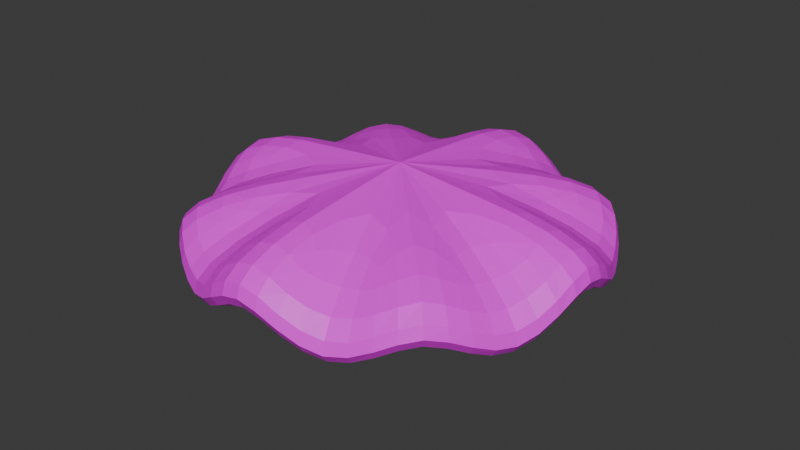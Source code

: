 # Source: lettuce.blend  (saved by Blender 4.1.24; exported with 4.5.12 LTS)
import bpy
from mathutils import Matrix  # noqa: F401  (used for matrix-valued properties, if any)

bpy.ops.wm.read_factory_settings(use_empty=True)
scene = bpy.context.scene
scene.name = 'Scene'

# ---- collections
col_collection = bpy.data.collections.new('Collection'); scene.collection.children.link(col_collection)

# ---- images (referenced by path relative to the original .blend; pixels are not part of the script)
import os
ASSET_DIR = os.environ.get("B2B_ASSET_DIR", "")  # directory of the original .blend (textures are referenced by path, not embedded)
HERE = os.path.dirname(os.path.abspath(__file__))  # packed textures are extracted next to this script under _unpacked/

def load_image(name, relpath, width, height, colorspace="sRGB"):
    """Load a texture the original file referenced (path relative to the .blend, or extracted next to this script)."""
    p = next((c for c in (os.path.join(HERE, relpath), os.path.join(ASSET_DIR, relpath)) if relpath and os.path.exists(c)), "")
    if p:
        img = bpy.data.images.load(p, check_existing=True)
        img.name = name
    else:  # same state as the original file: an image datablock whose file is absent (Cycles renders it pink)
        img = bpy.data.images.new(name, width, height)
        img.source = "FILE"
        img.filepath = "//" + (relpath or name)
    img.colorspace_settings.name = colorspace
    return img
img_leaf_fresh_green_salad_closeup_392895_242005_jpg = load_image('leaf-fresh-green-salad-closeup_392895-242005.jpg', 'leaf-fresh-green-salad-closeup_392895-242005.jpg', 1024, 1024, 'sRGB')

# ---- materials (node trees are filled in below, after node groups)
mat_material_001 = bpy.data.materials.new('Material.001')
mat_material_001.use_transparent_shadow = False

# ---- material node trees
mat_material_001.use_nodes = True; mat_material_001.node_tree.nodes.clear()
_N = mat_material_001.node_tree.nodes; _L = mat_material_001.node_tree.links
n0 = _N.new('ShaderNodeBsdfPrincipled'); n0.name = 'Principled BSDF'; n0.location = (10, 300)
n1 = _N.new('ShaderNodeOutputMaterial'); n1.name = 'Material Output'; n1.location = (300, 300)
n2 = _N.new('ShaderNodeTexImage'); n2.name = 'Image Texture'; n2.location = (-280, 271)
n2.image = img_leaf_fresh_green_salad_closeup_392895_242005_jpg
_L.new(n0.outputs[0], n1.inputs[0])
_L.new(n2.outputs[0], n0.inputs[0])
n1.is_active_output = True

# ---- world
world_world = bpy.data.worlds.new('World'); scene.world = world_world
world_world.use_nodes = True; world_world.node_tree.nodes.clear()
_N = world_world.node_tree.nodes; _L = world_world.node_tree.links
n0 = _N.new('ShaderNodeOutputWorld'); n0.name = 'World Output'; n0.location = (300, 300)
n1 = _N.new('ShaderNodeBackground'); n1.name = 'Background'; n1.location = (10, 300)
n1.inputs[0].default_value = (0.05088, 0.05088, 0.05088, 1.0)
_L.new(n1.outputs[0], n0.inputs[0])
n0.is_active_output = True
world_world.color = (0.05088, 0.05088, 0.05088)
world_world.use_sun_shadow = False
world_world.sun_shadow_jitter_overblur = 0.0

# ---- meshes
me_circle = bpy.data.meshes.new('Circle')
me_circle.from_pydata([(0.0, 0.0, 0.3722), (0.0, 1.0, 0.3722), (-0.3827, 0.9239, 0.0), (-0.7071, 0.7071, 0.3024), (-0.9239, 0.3827, 0.0), (-1.0, 0.0, 0.3722), (-0.9239, -0.3827, 0.0), (-0.7071, -0.7071, 0.3024), (-0.3827, -0.9239, 0.0), (0.0, -1.0, 0.3722), (0.3827, -0.9239, 0.0), (0.7071, -0.7071, 0.3024), (0.9239, -0.3827, 0.0), (1.0, 0.0, 0.3722), (0.9239, 0.3827, 0.0), (0.7071, 0.7071, 0.3024), (0.3827, 0.9239, 0.0)], [], [(0, 1, 2), (0, 2, 3), (0, 3, 4), (0, 4, 5), (0, 5, 6), (0, 6, 7), (0, 7, 8), (0, 8, 9), (0, 9, 10), (0, 10, 11), (0, 11, 12), (0, 12, 13), (0, 13, 14), (0, 14, 15), (0, 15, 16), (0, 16, 1)])
_uv = me_circle.uv_layers.new(name='UVMap')
_uv.uv.foreach_set('vector', [0.5, 0.5, 0.5, 1.0, 0.3087, 0.9619, 0.5, 0.5, 0.3087, 0.9619, 0.1464, 0.8536, 0.5, 0.5, 0.1464, 0.8536, 0.03806, 0.6913, 0.5, 0.5, 0.03806, 0.6913, 0.0, 0.5, 0.5, 0.5, 0.0, 0.5, 0.03806, 0.3087, 0.5, 0.5, 0.03806, 0.3087, 0.1464, 0.1464, 0.5, 0.5, 0.1464, 0.1464, 0.3087, 0.03806, 0.5, 0.5, 0.3087, 0.03806, 0.5, 0.0, 0.5, 0.5, 0.5, 0.0, 0.6913, 0.03806, 0.5, 0.5, 0.6913, 0.03806, 0.8536, 0.1464, 0.5, 0.5, 0.8536, 0.1464, 0.9619, 0.3087, 0.5, 0.5, 0.9619, 0.3087, 1.0, 0.5, 0.5, 0.5, 1.0, 0.5, 0.9619, 0.6913, 0.5, 0.5, 0.9619, 0.6913, 0.8536, 0.8536, 0.5, 0.5, 0.8536, 0.8536, 0.6913, 0.9619, 0.5, 0.5, 0.6913, 0.9619, 0.5, 1.0])
me_circle.materials.append(mat_material_001)
me_circle.update()

# ---- objects
ob_circle = bpy.data.objects.new('Circle', me_circle)

# ---- transforms, parenting, visibility, modifiers, constraints
ob_circle.location = (0.0, 0.0, 0.0)
ob_circle.scale = (0.1151, 0.1151, 0.1366)
_m = ob_circle.modifiers.new('Solidify', 'SOLIDIFY')
_m.thickness = 0.18
_m.use_even_offset = True
_m = ob_circle.modifiers.new('Subdivision', 'SUBSURF')
_m.levels = 4

# ---- collection membership
col_collection.objects.link(ob_circle)

# ---- scene / render settings (as saved in the file)
scene.frame_start = 1; scene.frame_end = 250; scene.frame_set(1)
scene.render.engine = 'BLENDER_EEVEE_NEXT'
scene.cycles.sampling_pattern = 'TABULATED_SOBOL'
scene.eevee.ray_tracing_options.trace_max_roughness = 0.0
bpy.context.view_layer.update()

# ---- added for rendering (the .blend has no active camera and no usable light): camera, sun
cam_auto = bpy.data.cameras.new('AutoCamera')
cam_auto.lens = 50.0
cam_auto.sensor_width = 36.0
cam_auto.clip_end = 1000.0
ob_auto_camera = bpy.data.objects.new('AutoCamera', cam_auto)
scene.collection.objects.link(ob_auto_camera)
ob_auto_camera.location = (0.310081, -0.372097, 0.259073)
ob_auto_camera.rotation_euler = (1.09748, -7.21219e-08, 0.694738)
scene.camera = ob_auto_camera
light_auto_sun = bpy.data.lights.new('AutoSun', 'SUN')
light_auto_sun.energy = 3.0
light_auto_sun.angle = 0.0523599
ob_auto_sun = bpy.data.objects.new('AutoSun', light_auto_sun)
scene.collection.objects.link(ob_auto_sun)
ob_auto_sun.rotation_euler = (0.872665, 0.174533, 0.523599)
bpy.context.view_layer.update()

